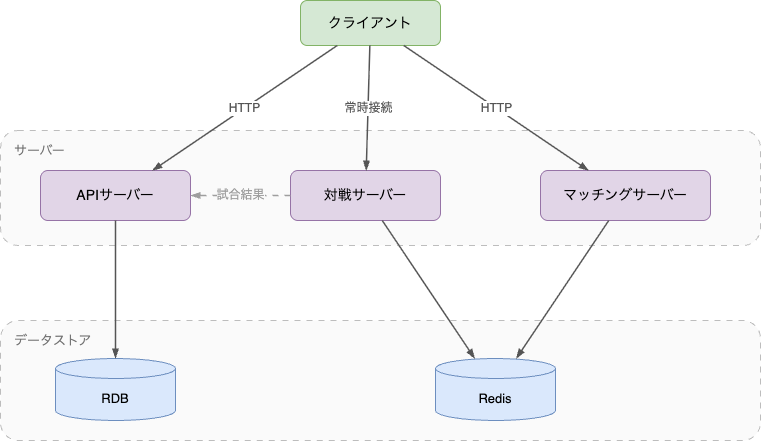

The diagram above was exported from draw.io. Its source (the exported page's mxGraphModel, read from the mxfile embedded in the PNG):
<mxGraphModel dx="1299" dy="779" grid="0" gridSize="10" guides="1" tooltips="1" connect="1" arrows="1" fold="1" page="1" pageScale="1" pageWidth="850" pageHeight="520" background="#FFFFFF" math="0" shadow="0">
  <root>
    <mxCell id="0" />
    <mxCell id="1" parent="0" />
    <mxCell id="boxServer" value="サーバー" style="rounded=1;whiteSpace=wrap;html=1;fillColor=#FAFAFA;strokeColor=#BDBDBD;dashed=1;dashPattern=6 6;verticalAlign=top;align=left;spacingLeft=12;spacingTop=6;fontSize=13;fontColor=#757575;" parent="1" vertex="1">
      <mxGeometry x="40" y="170" width="760" height="115" as="geometry" />
    </mxCell>
    <mxCell id="api" value="APIサーバー" style="rounded=1;whiteSpace=wrap;html=1;fillColor=#E1D5E7;strokeColor=#9673A6;fontSize=14;" parent="boxServer" vertex="1">
      <mxGeometry x="40" y="40" width="150" height="50" as="geometry" />
    </mxCell>
    <mxCell id="gs" value="対戦サーバー" style="rounded=1;whiteSpace=wrap;html=1;fillColor=#E1D5E7;strokeColor=#9673A6;fontSize=14;" parent="boxServer" vertex="1">
      <mxGeometry x="290" y="40" width="150" height="50" as="geometry" />
    </mxCell>
    <mxCell id="mm" value="マッチングサーバー" style="rounded=1;whiteSpace=wrap;html=1;fillColor=#E1D5E7;strokeColor=#9673A6;fontSize=14;" parent="boxServer" vertex="1">
      <mxGeometry x="540" y="40" width="170" height="50" as="geometry" />
    </mxCell>
    <mxCell id="boxStore" value="データストア" style="rounded=1;whiteSpace=wrap;html=1;fillColor=#FAFAFA;strokeColor=#BDBDBD;dashed=1;dashPattern=6 6;verticalAlign=top;align=left;spacingLeft=12;spacingTop=6;fontSize=13;fontColor=#757575;" parent="1" vertex="1">
      <mxGeometry x="40" y="360" width="760" height="120" as="geometry" />
    </mxCell>
    <mxCell id="rdb" value="RDB" style="shape=cylinder3;whiteSpace=wrap;html=1;boundedLbl=1;backgroundOutline=1;size=10;fillColor=#DAE8FC;strokeColor=#6C8EBF;fontSize=13;" parent="boxStore" vertex="1">
      <mxGeometry x="55" y="38" width="120" height="62" as="geometry" />
    </mxCell>
    <mxCell id="redis" value="Redis" style="shape=cylinder3;whiteSpace=wrap;html=1;boundedLbl=1;backgroundOutline=1;size=10;fillColor=#DAE8FC;strokeColor=#6C8EBF;fontSize=13;" parent="boxStore" vertex="1">
      <mxGeometry x="435" y="38" width="120" height="62" as="geometry" />
    </mxCell>
    <mxCell id="client" value="クライアント" style="rounded=1;whiteSpace=wrap;html=1;fillColor=#D5E8D4;strokeColor=#82B366;fontSize=14;" parent="1" vertex="1">
      <mxGeometry x="340" y="40" width="140" height="45" as="geometry" />
    </mxCell>
    <mxCell id="e1" value="HTTP" style="edgeStyle=none;html=1;rounded=0;strokeColor=#555555;strokeWidth=1.5;endArrow=blockThin;endFill=1;fontSize=12;fontColor=#555555;labelBackgroundColor=#FFFFFF;" parent="1" source="client" target="api" edge="1">
      <mxGeometry relative="1" as="geometry" />
    </mxCell>
    <mxCell id="e2" value="常時接続" style="edgeStyle=none;html=1;rounded=0;strokeColor=#555555;strokeWidth=1.5;endArrow=blockThin;endFill=1;fontSize=12;fontColor=#555555;labelBackgroundColor=#FFFFFF;" parent="1" source="client" target="gs" edge="1">
      <mxGeometry relative="1" as="geometry" />
    </mxCell>
    <mxCell id="e3" value="HTTP" style="edgeStyle=none;html=1;rounded=0;strokeColor=#555555;strokeWidth=1.5;endArrow=blockThin;endFill=1;fontSize=12;fontColor=#555555;labelBackgroundColor=#FFFFFF;" parent="1" source="client" target="mm" edge="1">
      <mxGeometry relative="1" as="geometry" />
    </mxCell>
    <mxCell id="e4" style="edgeStyle=none;html=1;rounded=0;strokeColor=#555555;strokeWidth=1.5;endArrow=blockThin;endFill=1;" parent="1" source="api" target="rdb" edge="1">
      <mxGeometry relative="1" as="geometry" />
    </mxCell>
    <mxCell id="e5" style="edgeStyle=none;html=1;rounded=0;strokeColor=#555555;strokeWidth=1.5;endArrow=blockThin;endFill=1;" parent="1" source="gs" target="redis" edge="1">
      <mxGeometry relative="1" as="geometry" />
    </mxCell>
    <mxCell id="e6" style="edgeStyle=none;html=1;rounded=0;strokeColor=#555555;strokeWidth=1.5;endArrow=blockThin;endFill=1;" parent="1" source="mm" target="redis" edge="1">
      <mxGeometry relative="1" as="geometry" />
    </mxCell>
    <mxCell id="e7" value="試合結果" style="edgeStyle=none;html=1;rounded=0;dashed=1;dashPattern=4 4;strokeColor=#9E9E9E;strokeWidth=1.5;endArrow=blockThin;endFill=1;exitX=0;exitY=0.5;exitDx=0;exitDy=0;entryX=1;entryY=0.5;entryDx=0;entryDy=0;fontSize=12;fontColor=#9E9E9E;labelBackgroundColor=#FAFAFA;" parent="1" source="gs" target="api" edge="1">
      <mxGeometry relative="1" as="geometry" />
    </mxCell>
  </root>
</mxGraphModel>